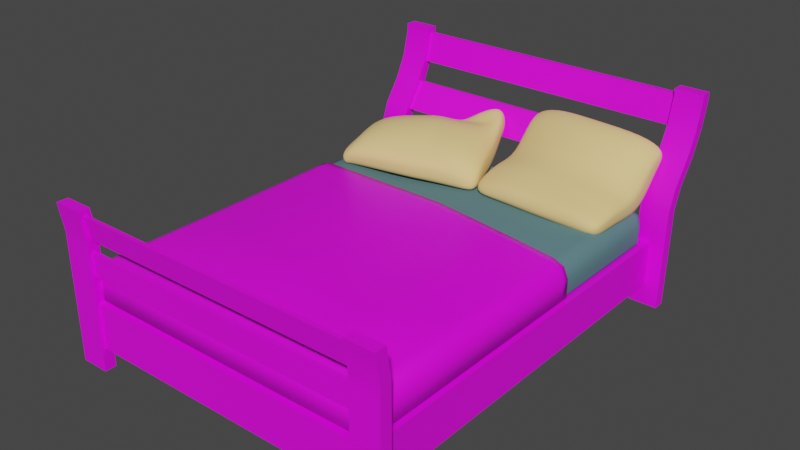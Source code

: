 # Source: 053_054_bed.blend  (saved by Blender 2.82.7; exported with 4.5.12 LTS)
import bpy
from mathutils import Matrix  # noqa: F401  (used for matrix-valued properties, if any)

bpy.ops.wm.read_factory_settings(use_empty=True)
scene = bpy.context.scene
scene.name = 'Scene'

# ---- collections
col_053_054_bed = bpy.data.collections.new('053_054_bed'); scene.collection.children.link(col_053_054_bed)

# ---- images (referenced by path relative to the original .blend; pixels are not part of the script)
import os
ASSET_DIR = os.environ.get("B2B_ASSET_DIR", "")  # directory of the original .blend (textures are referenced by path, not embedded)
HERE = os.path.dirname(os.path.abspath(__file__))  # packed textures are extracted next to this script under _unpacked/

def load_image(name, relpath, width, height, colorspace="sRGB"):
    """Load a texture the original file referenced (path relative to the .blend, or extracted next to this script)."""
    p = next((c for c in (os.path.join(HERE, relpath), os.path.join(ASSET_DIR, relpath)) if relpath and os.path.exists(c)), "")
    if p:
        img = bpy.data.images.load(p, check_existing=True)
        img.name = name
    else:  # same state as the original file: an image datablock whose file is absent (Cycles renders it pink)
        img = bpy.data.images.new(name, width, height)
        img.source = "FILE"
        img.filepath = "//" + (relpath or name)
    img.colorspace_settings.name = colorspace
    return img
img_ci_cabinet_brown_tga = load_image('CI_cabinet_brown.tga', 'Textures/CI_cabinet_brown.tga', 1024, 1024, 'sRGB')
img_ci_bedcover_png = load_image('CI_BedCover.png', 'Textures/CI_BedCover.png', 1024, 1024, 'sRGB')

# ---- materials (node trees are filled in below, after node groups)
mat_wood = bpy.data.materials.new('wood')
mat_wood.use_transparent_shadow = False
mat_woodtextured = bpy.data.materials.new('WoodTextured')
mat_woodtextured.use_transparent_shadow = False
mat_material = bpy.data.materials.new('Material')
mat_material.use_transparent_shadow = False
mat_pillow = bpy.data.materials.new('pillow')
mat_pillow.use_transparent_shadow = False
mat_covertexture = bpy.data.materials.new('CoverTexture')
mat_covertexture.use_transparent_shadow = False

# ---- node groups
ng_auto_smooth = bpy.data.node_groups.new('Auto Smooth', 'GeometryNodeTree')
_s = ng_auto_smooth.interface.new_socket(name='Geometry', in_out='OUTPUT', socket_type='NodeSocketGeometry')
_s = ng_auto_smooth.interface.new_socket(name='Geometry', in_out='INPUT', socket_type='NodeSocketGeometry')
_s = ng_auto_smooth.interface.new_socket(name='Angle', in_out='INPUT', socket_type='NodeSocketFloat')
_s.subtype = 'ANGLE'
_s.min_value = 0.0
_s.max_value = 3.142
ng_auto_smooth.is_modifier = True
_N = ng_auto_smooth.nodes; _L = ng_auto_smooth.links
n0 = _N.new('NodeGroupOutput'); n0.name = 'Group Output'; n0.location = (480, -100)
n1 = _N.new('NodeGroupInput'); n1.name = 'Group Input'; n1.location = (-420, -300)
n2 = _N.new('NodeGroupInput'); n2.name = 'Group Input.001'; n2.location = (-60, -100)
n3 = _N.new('GeometryNodeSetShadeSmooth'); n3.name = 'Set Shade Smooth'; n3.location = (120, -100)
n3.domain = 'EDGE'
n4 = _N.new('GeometryNodeSetShadeSmooth'); n4.name = 'Set Shade Smooth.001'; n4.location = (300, -100)
n5 = _N.new('GeometryNodeInputMeshEdgeAngle'); n5.name = 'Edge Angle'; n5.location = (-420, -220)
n6 = _N.new('GeometryNodeInputEdgeSmooth'); n6.name = 'Is Edge Smooth'; n6.location = (-60, -160)
n7 = _N.new('GeometryNodeInputShadeSmooth'); n7.name = 'Is Face Smooth'; n7.location = (-240, -340)
n8 = _N.new('FunctionNodeBooleanMath'); n8.name = 'Boolean Math'; n8.location = (-60, -220)
n9 = _N.new('FunctionNodeCompare'); n9.name = 'Compare'; n9.location = (-240, -180)
n9.operation = 'LESS_EQUAL'
_L.new(n5.outputs[0], n9.inputs[0])
_L.new(n4.outputs[0], n0.inputs[0])
_L.new(n1.outputs[1], n9.inputs[1])
_L.new(n9.outputs[0], n8.inputs[0])
_L.new(n7.outputs[0], n8.inputs[1])
_L.new(n2.outputs[0], n3.inputs[0])
_L.new(n6.outputs[0], n3.inputs[1])
_L.new(n3.outputs[0], n4.inputs[0])
_L.new(n8.outputs[0], n3.inputs[2])
n0.is_active_output = True

# ---- material node trees
mat_wood.use_nodes = True; mat_wood.node_tree.nodes.clear()
_N = mat_wood.node_tree.nodes; _L = mat_wood.node_tree.links
n0 = _N.new('ShaderNodeOutputMaterial'); n0.name = 'Material Output'; n0.location = (300, 300)
n1 = _N.new('ShaderNodeBsdfPrincipled'); n1.name = 'Principled BSDF'; n1.location = (10, 300)
n1.distribution = 'GGX'
n1.subsurface_method = 'BURLEY'
n1.inputs[0].default_value = (0.2232, 0.1022, 0.04817, 1.0)
n1.inputs[2].default_value = 0.8012
n1.inputs[3].default_value = 1.45
n1.inputs[9].default_value = (0.0, 0.0, 0.0)
n1.inputs[13].default_value = 0.1988
n1.inputs[24].default_value = 0.05783
n1.inputs[27].default_value = (0.0, 0.0, 0.0, 1.0)
n1.inputs[28].default_value = 1.0
_L.new(n1.outputs[0], n0.inputs[0])
n0.is_active_output = True
mat_woodtextured.use_nodes = True; mat_woodtextured.node_tree.nodes.clear()
_N = mat_woodtextured.node_tree.nodes; _L = mat_woodtextured.node_tree.links
n0 = _N.new('ShaderNodeOutputMaterial'); n0.name = 'Material Output'; n0.location = (300, 300)
n1 = _N.new('ShaderNodeBsdfPrincipled'); n1.name = 'Principled BSDF'; n1.location = (10, 300)
n1.distribution = 'GGX'
n1.subsurface_method = 'BURLEY'
n1.inputs[3].default_value = 1.45
n1.inputs[27].default_value = (0.0, 0.0, 0.0, 1.0)
n1.inputs[28].default_value = 1.0
n2 = _N.new('ShaderNodeTexImage'); n2.name = 'Image Texture'; n2.location = (-280, 275)
n2.image = img_ci_cabinet_brown_tga
_L.new(n1.outputs[0], n0.inputs[0])
_L.new(n2.outputs[0], n1.inputs[0])
n0.is_active_output = True
mat_material.use_nodes = True; mat_material.node_tree.nodes.clear()
_N = mat_material.node_tree.nodes; _L = mat_material.node_tree.links
n0 = _N.new('ShaderNodeOutputMaterial'); n0.name = 'Material Output'; n0.location = (300, 300)
n1 = _N.new('ShaderNodeBsdfPrincipled'); n1.name = 'Principled BSDF'; n1.location = (10, 300)
n1.distribution = 'GGX'
n1.subsurface_method = 'BURLEY'
n1.inputs[0].default_value = (0.1074, 0.2322, 0.2585, 1.0)
n1.inputs[2].default_value = 0.9096
n1.inputs[3].default_value = 1.45
n1.inputs[27].default_value = (0.0, 0.0, 0.0, 1.0)
n1.inputs[28].default_value = 1.0
_L.new(n1.outputs[0], n0.inputs[0])
n0.is_active_output = True
mat_pillow.use_nodes = True; mat_pillow.node_tree.nodes.clear()
_N = mat_pillow.node_tree.nodes; _L = mat_pillow.node_tree.links
n0 = _N.new('ShaderNodeOutputMaterial'); n0.name = 'Material Output'; n0.location = (300, 300)
n1 = _N.new('ShaderNodeBsdfPrincipled'); n1.name = 'Principled BSDF'; n1.location = (10, 300)
n1.distribution = 'GGX'
n1.subsurface_method = 'BURLEY'
n1.inputs[0].default_value = (0.9301, 0.6514, 0.2582, 1.0)
n1.inputs[2].default_value = 0.8133
n1.inputs[3].default_value = 1.45
n1.inputs[27].default_value = (0.0, 0.0, 0.0, 1.0)
n1.inputs[28].default_value = 1.0
_L.new(n1.outputs[0], n0.inputs[0])
n0.is_active_output = True
mat_covertexture.use_nodes = True; mat_covertexture.node_tree.nodes.clear()
_N = mat_covertexture.node_tree.nodes; _L = mat_covertexture.node_tree.links
n0 = _N.new('ShaderNodeOutputMaterial'); n0.name = 'Material Output'; n0.location = (300, 300)
n1 = _N.new('ShaderNodeBsdfPrincipled'); n1.name = 'Principled BSDF'; n1.location = (10, 300)
n1.distribution = 'GGX'
n1.subsurface_method = 'BURLEY'
n1.inputs[3].default_value = 1.45
n1.inputs[27].default_value = (0.0, 0.0, 0.0, 1.0)
n1.inputs[28].default_value = 1.0
n2 = _N.new('ShaderNodeTexImage'); n2.name = 'Image Texture'; n2.location = (-280, 275)
n2.image = img_ci_bedcover_png
_L.new(n1.outputs[0], n0.inputs[0])
_L.new(n2.outputs[0], n1.inputs[0])
n0.is_active_output = True

# ---- world
world_world = bpy.data.worlds.new('World'); scene.world = world_world
world_world.use_nodes = True; world_world.node_tree.nodes.clear()
_N = world_world.node_tree.nodes; _L = world_world.node_tree.links
n0 = _N.new('ShaderNodeOutputWorld'); n0.name = 'World Output'; n0.location = (300, 300)
n1 = _N.new('ShaderNodeBackground'); n1.name = 'Background'; n1.location = (10, 300)
n1.inputs[0].default_value = (0.05088, 0.05088, 0.05088, 1.0)
_L.new(n1.outputs[0], n0.inputs[0])
n0.is_active_output = True
world_world.color = (0.05088, 0.05088, 0.05088)
world_world.use_sun_shadow = False
world_world.sun_shadow_jitter_overblur = 0.0

# ---- meshes
me_plane_006 = bpy.data.meshes.new('Plane.006')
me_plane_006.from_pydata([(0.8373, -1.316, 0.0), (1.005, -1.316, 0.0), (0.8373, -1.249, 0.0), (1.005, -1.249, 0.0), (0.8373, -1.276, 0.9103), (0.8373, -1.342, 0.9103), (1.005, -1.342, 0.9103), (1.005, -1.276, 0.9103), (0.8373, 1.02, 0.0), (1.005, 1.02, 0.0), (0.8373, 1.087, 0.0), (1.005, 1.087, 0.0), (0.8373, 1.106, 0.5797), (0.8373, 1.04, 0.5797), (1.005, 1.04, 0.5797), (1.005, 1.106, 0.5797), (0.8373, 1.358, 1.175), (0.8373, 1.291, 1.175), (1.005, 1.291, 1.175), (1.005, 1.358, 1.175), (0.9211, 1.03, 0.3807), (0.9211, 1.025, 0.1243), (0.9211, -1.249, 0.389), (0.9211, -1.249, 0.1284), (0.8373, -1.296, 0.389), (0.8373, -1.296, 0.7473), (0.8373, -1.296, 0.1284), (0.8373, 1.339, 1.141), (0.8373, 1.076, 0.3807), (0.8373, 1.072, 0.1243), (0.0, -1.296, 0.389), (0.0, -1.296, 0.1284), (0.0, 1.076, 0.3807), (0.0, 1.072, 0.1243), (0.8373, -1.249, 0.1283), (0.0, 1.014, 0.1243), (0.8373, 1.025, 0.1243), (0.8373, -1.25, 0.3889), (0.0, 1.021, 0.3809), (0.8373, 1.03, 0.3809), (0.8373, -1.273, 0.7473), (0.8373, 1.316, 1.141), (0.8373, -1.317, 0.8769), (0.8373, -1.294, 0.8769), (0.0, -1.296, 0.7473), (0.0, -1.317, 0.8769), (0.0, -1.273, 0.7473), (0.0, -1.294, 0.8769), (0.8373, -1.296, 0.6756), (0.8373, -1.273, 0.6756), (0.8373, -1.296, 0.5412), (0.8373, -1.273, 0.5412), (0.0, -1.296, 0.6756), (0.0, -1.273, 0.6756), (0.0, -1.296, 0.5412), (0.0, -1.273, 0.5412), (0.8373, 1.295, 0.9705), (0.8373, 1.272, 0.9705), (0.0, 1.339, 1.141), (0.0, 1.316, 1.141), (0.0, 1.295, 0.9705), (0.0, 1.272, 0.9705), (0.8373, 1.238, 0.8503), (0.8373, 1.216, 0.8548), (0.8373, 1.13, 0.6959), (0.8373, 1.107, 0.7004), (0.0, 1.13, 0.6959), (0.0, 1.238, 0.8503), (0.0, 1.107, 0.7004), (0.0, 1.216, 0.8548), (0.8373, -1.271, 0.8804), (1.005, -1.337, 0.8804), (1.005, -1.271, 0.8804), (0.8373, -1.337, 0.8804), (0.8373, -1.249, 0.7433), (1.005, -1.316, 0.7433), (1.005, -1.249, 0.7433), (0.8373, -1.316, 0.7433), (1.005, -1.249, 0.6801), (0.8373, -1.316, 0.6801), (0.8373, -1.249, 0.6801), (1.005, -1.316, 0.6801), (1.005, -1.249, 0.5392), (0.8373, -1.249, 0.5392), (1.005, 1.357, 1.132), (0.8373, 1.29, 1.132), (1.005, 1.29, 1.132), (0.8373, 1.357, 1.132), (1.005, 1.251, 0.9796), (0.8373, 1.317, 0.9796), (1.005, 1.317, 0.9796), (0.8373, 1.251, 0.9796), (1.005, 1.252, 0.8381), (0.8373, 1.187, 0.8508), (1.005, 1.187, 0.8508), (0.8373, 1.252, 0.8381), (1.005, 1.089, 0.7116), (0.8373, 1.154, 0.6988), (1.005, 1.154, 0.6988), (0.8373, 1.089, 0.7116), (1.005, -1.316, 0.5398), (0.8373, -1.316, 0.541), (0.0, -1.243, 0.3889), (0.0, -1.25, 0.1283), (0.8373, 1.1, 0.3883)], [], [(26, 34, 2, 0, 101, 50, 24), (72, 7, 6, 71), (10, 104, 12), (15, 14, 9, 11), (8, 9, 21, 36), (50, 101, 79, 48), (11, 10, 12, 15), (92, 90, 88, 94), (39, 20, 14, 13), (18, 17, 85, 86), (81, 78, 76, 75), (1, 3, 82, 100), (1, 0, 2, 3), (79, 81, 75, 77), (81, 79, 101, 100), (25, 44, 46, 40), (77, 75, 71, 73), (76, 74, 70, 72), (27, 58, 59, 41), (56, 57, 61, 60), (11, 9, 8, 10), (18, 19, 16, 17), (64, 65, 68, 66), (40, 46, 47, 43), (25, 42, 45, 44), (71, 75, 76, 72), (48, 52, 54, 50), (49, 51, 55, 53), (28, 29, 33, 32), (24, 30, 31, 26), (71, 6, 5, 73), (72, 70, 4, 7), (78, 80, 74, 76), (82, 78, 81, 100), (25, 77, 73, 42), (24, 37, 102, 30), (83, 51, 49, 80), (74, 40, 43, 70), (80, 49, 40, 74), (100, 101, 0, 1), (37, 51, 83), (24, 50, 51, 37), (83, 82, 22, 37), (78, 82, 83, 80), (57, 41, 59, 61), (91, 93, 94, 88), (89, 90, 92, 95), (27, 56, 60, 58), (65, 63, 69, 68), (15, 12, 97, 98), (88, 86, 85, 91), (62, 64, 66, 67), (6, 7, 4, 5), (70, 43, 4), (42, 73, 5), (48, 79, 77, 25), (21, 20, 22, 23), (36, 34, 103, 35), (33, 29, 36, 35), (102, 37, 39, 38), (5, 4, 43, 42), (43, 47, 45, 42), (49, 48, 25, 40), (49, 53, 52, 48), (51, 50, 54, 55), (63, 62, 67, 69), (28, 39, 13), (97, 64, 62, 95), (89, 56, 27, 87), (10, 29, 28, 104), (104, 28, 12), (95, 62, 56, 89), (99, 96, 94, 93), (62, 63, 57, 56), (12, 64, 97), (12, 13, 65, 64), (13, 99, 65), (63, 93, 91, 57), (88, 90, 84, 86), (13, 14, 96, 99), (96, 98, 92, 94), (65, 99, 93, 63), (57, 91, 85, 41), (15, 98, 96, 14), (98, 97, 95, 92), (90, 89, 87, 84), (21, 9, 14, 20), (19, 18, 86, 84), (19, 84, 87, 16), (41, 85, 17), (87, 27, 16), (27, 41, 17, 16), (21, 23, 34, 36), (31, 103, 34, 26), (28, 13, 12), (32, 38, 39, 28), (20, 39, 37, 22), (29, 10, 8, 36), (3, 23, 22, 82), (23, 3, 2, 34)])
me_plane_006.polygons.foreach_set('use_smooth', [True] * 100)
me_plane_006.polygons.foreach_set('material_index', [1, 1, 1, 1, 1, 1, 1, 1, 1, 1, 1, 1, 1, 1, 1, 1, 1, 1, 1, 1, 1, 1, 1, 1, 1, 1, 1, 1, 1, 1, 1, 1, 1, 1, 1, 1, 1, 1, 1, 1, 1, 1, 1, 1, 1, 1, 1, 1, 1, 1, 1, 1, 1, 1, 1, 1, 1, 1, 1, 1, 1, 1, 1, 1, 1, 1, 1, 1, 1, 1, 1, 1, 1, 1, 1, 1, 1, 1, 1, 1, 1, 1, 1, 1, 1, 1, 1, 1, 1, 1, 1, 1, 1, 1, 1, 1, 1, 1, 1, 1])
_k = set([(0, 1), (0, 2), (0, 101), (1, 3), (1, 100), (2, 3), (2, 34), (3, 82), (4, 5), (4, 7), (4, 70), (5, 6), (5, 73), (6, 7), (6, 71), (7, 72), (8, 9), (8, 10), (8, 36), (9, 11), (9, 14), (10, 11), (10, 104), (11, 15), (12, 97), (12, 104), (13, 39), (13, 99), (14, 96), (15, 98), (16, 17), (16, 19), (16, 87), (17, 18), (17, 85), (18, 19), (18, 86), (19, 84), (20, 21), (20, 22), (20, 39), (21, 23), (21, 36), (22, 23), (22, 37), (23, 34), (24, 26), (24, 30), (24, 37), (25, 40), (25, 42), (25, 44), (26, 31), (26, 34), (27, 41), (27, 56), (27, 58), (28, 29), (28, 32), (28, 39), (29, 33), (29, 36), (37, 83), (40, 43), (40, 46), (41, 57), (41, 59), (42, 43), (42, 45), (43, 47), (48, 49), (48, 50), (48, 52), (49, 51), (49, 53), (50, 51), (50, 54), (51, 55), (56, 57), (56, 60), (57, 61), (62, 63), (62, 64), (62, 67), (63, 65), (63, 69), (64, 65), (64, 66), (65, 68), (70, 74), (71, 75), (72, 76), (73, 77), (74, 80), (75, 81), (76, 78), (77, 79), (78, 82), (79, 101), (80, 83), (81, 100), (84, 90), (85, 91), (86, 88), (87, 89), (88, 94), (89, 95), (90, 92), (91, 93), (92, 98), (93, 99), (94, 96), (95, 97)])
me_plane_006.attributes.new('sharp_edge', 'BOOLEAN', 'EDGE').data.foreach_set('value', [ (min(e.vertices), max(e.vertices)) in _k for e in me_plane_006.edges])
_uv = me_plane_006.uv_layers.new(name='UVMap')
_uv.uv.foreach_set('vector', [1.145, 0.6388, 1.125, 0.6382, 1.126, 0.5818, 1.155, 0.5826, 1.148, 0.8203, 1.14, 0.8201, 1.142, 0.7533, 1.136, 0.164, 1.138, 0.1508, 1.166, 0.15, 1.165, 0.1632, 0.9055, 0.8059, 0.9054, 0.6352, 0.9055, 0.551, 0.753, 0.6082, 0.7251, 0.6015, 0.775, 0.3516, 0.8028, 0.3584, 0.9138, 0.183, 0.9864, 0.1831, 0.9501, 0.2377, 0.9138, 0.2377, 1.14, 0.8201, 1.148, 0.8203, 1.146, 0.8814, 1.138, 0.8792, 0.8754, 1.073, 0.8028, 1.073, 0.8028, 0.8183, 0.8754, 0.8183, 0.7883, 0.7335, 0.8017, 0.8007, 0.7739, 0.7939, 0.7597, 0.7323, 0.9138, 0.3504, 0.9501, 0.3503, 0.9863, 0.4379, 0.9138, 0.4379, 0.9864, 0.7056, 0.9138, 0.7056, 0.9138, 0.687, 0.9864, 0.687, 1.158, 0.2514, 1.129, 0.2523, 1.128, 0.2245, 1.157, 0.2237, 1.166, 0.5502, 1.138, 0.551, 1.131, 0.3142, 1.16, 0.3131, 0.271, 0.8553, 0.271, 0.929, 0.2423, 0.929, 0.2423, 0.8553, 1.059, 0.6821, 0.9864, 0.6821, 0.9864, 0.6543, 1.059, 0.6543, 0.9864, 0.6821, 1.059, 0.6821, 1.059, 0.7431, 0.9864, 0.7436, 0.5872, 0.6094, 1.047, 0.6094, 1.047, 0.6219, 0.5872, 0.6219, 1.059, 0.6543, 0.9864, 0.6543, 0.9864, 0.5948, 1.059, 0.5948, 1.059, 0.2556, 0.9864, 0.2556, 0.9864, 0.196, 1.059, 0.196, 0.6257, 0.2601, 1.085, 0.2601, 1.085, 0.2726, 0.6257, 0.2726, 1.047, 0.6219, 1.047, 0.6345, 0.5872, 0.6345, 0.5872, 0.6219, 0.2137, 0.8553, 0.2423, 0.8553, 0.2423, 0.929, 0.2137, 0.929, 0.271, 0.8553, 0.2996, 0.8553, 0.2996, 0.929, 0.271, 0.929, 0.6257, 0.2601, 0.6257, 0.2478, 1.085, 0.2478, 1.085, 0.2601, 0.9194, 0.8937, 1.379, 0.8937, 1.379, 0.9631, 0.9194, 0.9631, 1.379, 0.8245, 1.379, 0.8937, 0.9194, 0.8937, 0.9195, 0.8245, 1.165, 0.1632, 1.157, 0.2237, 1.128, 0.2245, 1.136, 0.164, 0.1275, 0.4046, -0.3322, 0.4046, -0.3322, 0.332, 0.1275, 0.332, 0.6257, 0.4051, 0.6257, 0.3325, 1.085, 0.3325, 1.085, 0.4051, 1.033, 0.2819, 1.033, 0.4311, 0.5386, 0.4311, 0.5386, 0.2819, 0.5386, 0.4311, 0.04377, 0.4311, 0.04378, 0.2797, 0.5386, 0.2797, 0.9864, 0.5948, 0.9864, 0.5818, 1.059, 0.5818, 1.059, 0.5948, 1.059, 0.196, 0.9864, 0.196, 0.9864, 0.183, 1.059, 0.183, 1.059, 0.2834, 0.9864, 0.2834, 0.9864, 0.2556, 1.059, 0.2556, 1.131, 0.3142, 1.129, 0.2523, 1.158, 0.2514, 1.16, 0.3131, 1.137, 0.9107, 1.146, 0.9092, 1.153, 0.9697, 1.144, 0.9679, -0.1486, 0.8575, -0.1486, 0.8372, 0.2137, 0.8343, 0.2137, 0.8575, 1.12, 0.8187, 1.13, 0.8198, 1.128, 0.8789, 1.118, 0.8806, 1.117, 0.9083, 1.127, 0.9104, 1.134, 0.9676, 1.125, 0.9688, 1.118, 0.8806, 1.128, 0.8789, 1.127, 0.9104, 1.117, 0.9083, 0.9864, 0.7436, 1.059, 0.7431, 1.059, 0.9804, 0.9864, 0.9804, 1.122, 0.7526, 1.13, 0.8198, 1.12, 0.8187, 1.142, 0.7533, 1.14, 0.8201, 1.13, 0.8198, 1.122, 0.7526, 0.9864, 0.3452, 1.059, 0.3452, 1.023, 0.4111, 0.9864, 0.4112, 1.059, 0.2834, 1.059, 0.3452, 0.9864, 0.3452, 0.9864, 0.2834, 1.24, 0.4958, 1.24, 0.589, 0.7803, 0.589, 0.7803, 0.4958, 0.9138, 0.6189, 0.9138, 0.5607, 0.9864, 0.5607, 0.9864, 0.6189, 0.8028, 0.6376, 0.8754, 0.6376, 0.8754, 0.7013, 0.8028, 0.7013, -0.3322, 0.5844, -0.3322, 0.4913, 0.1275, 0.4913, 0.1275, 0.5844, 0.5872, 0.3183, 0.5872, 0.4052, 0.1276, 0.4052, 0.1275, 0.3183, 0.8754, 0.8183, 0.8028, 0.8183, 0.8028, 0.7649, 0.8754, 0.7649, 0.9864, 0.6189, 0.9864, 0.687, 0.9138, 0.687, 0.9138, 0.6189, -0.3322, 0.4913, -0.3322, 0.4046, 0.1275, 0.4046, 0.1275, 0.4913, 0.2996, 0.8553, 0.3282, 0.8553, 0.3282, 0.929, 0.2996, 0.929, 1.125, 0.9688, 1.134, 0.9676, 1.126, 0.982, 1.144, 0.9679, 1.153, 0.9697, 1.155, 0.9829, 1.138, 0.8792, 1.146, 0.8814, 1.146, 0.9092, 1.137, 0.9107, 0.04612, 0.6848, 0.04377, 0.5355, 1.391, 0.5355, 1.39, 0.6872, 0.25, 0.835, 0.25, -0.1646, 0.6123, -0.165, 0.6123, 0.8301, 0.6123, 0.8553, 0.25, 0.8553, 0.25, 0.835, 0.6123, 0.8301, 0.2137, 0.8343, -0.1486, 0.8372, -0.1486, -0.1645, 0.2137, -0.1605, 1.155, 0.9829, 1.126, 0.982, 1.134, 0.9676, 1.144, 0.9679, 0.6257, 0.2726, 1.085, 0.2726, 1.085, 0.2851, 0.6257, 0.2851, 1.128, 0.8789, 1.138, 0.8792, 1.137, 0.9107, 1.127, 0.9104, -0.3322, 0.3195, 0.1275, 0.3195, 0.1275, 0.332, -0.3322, 0.332, 0.5872, 0.6094, 0.5872, 0.5969, 1.047, 0.5969, 1.047, 0.6094, 0.5459, 0.2585, 0.5459, 0.2708, 0.08621, 0.2708, 0.08621, 0.2585, 0.7604, 0.1832, 0.7409, 0.1878, 0.7251, 0.1018, 0.7611, 0.0393, 0.7512, 0.04301, 0.7814, -0.03408, 0.7883, -0.03022, 0.8017, -0.09741, 0.7933, -0.09125, 0.7945, -0.1684, 0.8028, -0.1667, 0.8028, 0.3449, 0.7841, 0.2933, 0.7604, 0.1832, 0.7696, 0.1775, 0.7696, 0.1775, 0.7604, 0.1832, 0.753, 0.09506, 0.7883, -0.03022, 0.7814, -0.03408, 0.7933, -0.09125, 0.8017, -0.09741, 0.9138, 0.497, 0.9863, 0.497, 0.9864, 0.5607, 0.9138, 0.5607, 0.7814, -0.03408, 0.7714, -0.03367, 0.7836, -0.08889, 0.7933, -0.09125, 0.753, 0.09506, 0.7512, 0.04301, 0.7611, 0.0393, 0.753, 0.09506, 0.7251, 0.1018, 0.7411, 0.04341, 0.7512, 0.04301, 0.7251, 0.1018, 0.7324, 0.04046, 0.7411, 0.04341, 0.7714, -0.03367, 0.7597, -0.02906, 0.7739, -0.09066, 0.7836, -0.08889, 0.7739, 0.7939, 0.8017, 0.8007, 0.8028, 0.87, 0.775, 0.8633, 0.9138, 0.4379, 0.9863, 0.4379, 0.9863, 0.497, 0.9138, 0.497, 0.7324, 0.6628, 0.7611, 0.664, 0.7883, 0.7335, 0.7597, 0.7323, 0.7411, 0.04341, 0.7324, 0.04046, 0.7597, -0.02906, 0.7714, -0.03367, 0.7836, -0.08889, 0.7739, -0.09066, 0.775, -0.16, 0.7848, -0.1661, 0.753, 0.6082, 0.7611, 0.664, 0.7324, 0.6628, 0.7251, 0.6015, 0.8754, 0.7649, 0.8028, 0.7649, 0.8028, 0.7013, 0.8754, 0.7013, 0.8754, 0.6376, 0.8028, 0.6376, 0.8028, 0.5696, 0.8754, 0.5696, 0.9501, 0.2377, 0.9864, 0.1831, 0.9863, 0.4379, 0.9501, 0.3503, 0.799, 0.8882, 0.7712, 0.8815, 0.775, 0.8633, 0.8028, 0.87, 0.8754, 0.551, 0.8754, 0.5696, 0.8028, 0.5696, 0.8028, 0.551, 0.7848, -0.1661, 0.775, -0.16, 0.7712, -0.1782, 0.8028, -0.1667, 0.7945, -0.1684, 0.799, -0.1849, 0.7945, -0.1684, 0.7848, -0.1661, 0.7712, -0.1782, 0.799, -0.1849, 0.2137, 0.835, 0.2137, -0.1646, 0.25, -0.1646, 0.25, 0.835, 0.6123, -0.1849, 0.6123, -0.165, 0.25, -0.1646, 0.25, -0.1849, 0.7604, 0.1832, 0.7251, 0.1018, 0.753, 0.09506, 0.2137, -0.1849, 0.2137, -0.1605, -0.1486, -0.1645, -0.1486, -0.1849, -0.1849, -0.1646, -0.1486, -0.1645, -0.1486, 0.8372, -0.1849, 0.8371, 0.7841, 0.2933, 0.8028, 0.3449, 0.775, 0.3516, 0.7646, 0.298, 1.059, 0.5818, 1.023, 0.5255, 1.023, 0.4111, 1.059, 0.3452, 1.023, 0.5255, 1.059, 0.5818, 0.9864, 0.5818, 0.9864, 0.5255])
me_plane_006.materials.append(mat_wood)
me_plane_006.materials.append(mat_woodtextured)
me_plane_006.use_remesh_preserve_volume = False
me_plane_006.use_remesh_preserve_attributes = False
me_plane_006.use_mirror_vertex_groups = False
me_plane_006.update()
me_plane_007 = bpy.data.meshes.new('Plane.007')
me_plane_007.from_pydata([(0.839, 0.9759, 0.3717), (0.0, -1.25, 0.4972), (0.0, -1.16, 0.5869), (0.0, -1.224, 0.5608), (0.8891, -1.159, 0.4968), (0.799, -1.159, 0.5869), (0.799, -1.249, 0.4972), (0.8627, -1.159, 0.5605), (0.851, -1.211, 0.549), (0.799, -1.223, 0.5608), (0.8627, -1.223, 0.4971), (0.0, 0.9314, 0.5795), (5.925e-10, 1.021, 0.4891), (1.746e-10, 0.995, 0.5529), (0.799, 1.03, 0.4891), (0.799, 0.9398, 0.5795), (0.8891, 0.9404, 0.4894), (0.799, 1.003, 0.5529), (0.851, 0.9922, 0.5413), (0.8627, 0.9404, 0.5531), (0.8627, 1.004, 0.4892), (0.0, -1.22, 0.3796), (2.842e-11, -1.251, 0.4105), (8.185e-12, -1.242, 0.3887), (1.557e-10, 1.021, 0.4025), (2.91e-11, 0.9899, 0.3717), (5.093e-11, 1.012, 0.3807), (0.8891, -1.159, 0.4102), (0.8814, -1.178, 0.3884), (0.799, -1.25, 0.4105), (0.839, -1.19, 0.3796), (0.8177, -1.242, 0.3887), (0.799, 1.029, 0.4025), (0.8177, 1.022, 0.3807), (0.8891, 0.9402, 0.4028), (0.8814, 0.9587, 0.3809), (0.8627, -1.223, 0.4153), (0.8627, 1.004, 0.4074), (0.799, -0.1096, 0.5832), (0.8627, -0.1093, 0.5568), (0.8891, -0.1093, 0.4931), (0.839, -0.1068, 0.3756), (0.0, -0.1143, 0.542), (0.8814, -0.1097, 0.3847), (0.8891, -0.1096, 0.4065), (0.0, -0.115, 0.3756), (0.8592, 0.9997, 0.3847), (0.8573, -1.216, 0.3938)], [], [(42, 38, 15, 11), (32, 24, 12, 14), (47, 30, 28), (22, 29, 6, 1), (4, 7, 8, 10), (5, 9, 8, 7), (6, 10, 8, 9), (14, 17, 18, 20), (15, 19, 18, 17), (16, 20, 18, 19), (11, 15, 17, 13), (13, 17, 14, 12), (38, 5, 7, 39), (39, 7, 4, 40), (37, 20, 16, 34), (45, 25, 0, 41), (1, 6, 9, 3), (3, 9, 5, 2), (37, 32, 14, 20), (44, 34, 16, 40), (31, 30, 47), (41, 0, 35, 43), (43, 35, 34, 44), (29, 22, 23, 31), (31, 23, 21, 30), (24, 32, 33, 26), (26, 33, 0, 25), (6, 29, 36, 10), (10, 36, 27, 4), (37, 34, 35), (33, 32, 37), (33, 37, 46), (46, 37, 35), (27, 36, 28), (29, 31, 36), (28, 43, 44, 27), (30, 41, 43, 28), (27, 44, 40, 4), (21, 45, 41, 30), (19, 39, 40, 16), (15, 38, 39, 19), (2, 5, 38, 42), (0, 46, 35), (0, 33, 46), (36, 31, 47), (36, 47, 28)])
me_plane_007.polygons.foreach_set('use_smooth', [True] * 46)
_uv = me_plane_007.uv_layers.new(name='UVMap')
_uv.uv.foreach_set('vector', [0.0, 0.5, 0.0, 0.5, 0.0, 0.5, 0.0, 0.5, 0.0, 0.5, 0.0, 0.5, 0.0, 0.5, 0.0, 0.5, 0.0, 0.5, 0.0, 0.5, 0.0, 0.5, 0.0, 0.5, 0.0, 0.5, 0.0, 0.5, 0.0, 0.5, 0.0, 0.5, 0.0, 0.5, 0.0, 0.5, 0.0, 0.5, 0.0, 0.5, 0.0, 0.5, 0.0, 0.5, 0.0, 0.5, 0.0, 0.5, 0.0, 0.5, 0.0, 0.5, 0.0, 0.5, 0.0, 0.5, 0.0, 0.5, 0.0, 0.5, 0.0, 0.5, 0.0, 0.5, 0.0, 0.5, 0.0, 0.5, 0.0, 0.5, 0.0, 0.5, 0.0, 0.5, 0.0, 0.5, 0.0, 0.5, 0.0, 0.5, 0.0, 0.5, 0.0, 0.5, 0.0, 0.5, 0.0, 0.5, 0.0, 0.5, 0.0, 0.5, 0.0, 0.5, 0.0, 0.5, 0.0, 0.5, 0.0, 0.5, 0.0, 0.5, 0.0, 0.5, 0.0, 0.5, 0.0, 0.5, 0.0, 0.5, 0.0, 0.5, 0.0, 0.5, 0.0, 0.5, 0.0, 0.5, 0.0, 0.5, 0.0, 0.5, 0.0, 0.5, 0.0, 0.5, 0.0, 0.5, 0.0, 0.5, 0.0, 0.5, 0.0, 0.5, 0.0, 0.5, 0.0, 0.5, 0.0, 0.5, 0.0, 0.5, 0.0, 0.5, 0.0, 0.5, 0.0, 0.5, 0.0, 0.5, 0.0, 0.5, 0.0, 0.5, 0.0, 0.5, 0.0, 0.5, 0.0, 0.5, 0.0, 0.5, 0.0, 0.5, 0.0, 0.5, 0.0, 0.5, 0.0, 0.5, 0.0, 0.5, 0.0, 0.5, 0.0, 0.5, 0.0, 0.5, 0.0, 0.5, 0.0, 0.5, 0.0, 0.5, 0.0, 0.5, 0.0, 0.5, 0.0, 0.5, 0.0, 0.5, 0.0, 0.5, 0.0, 0.5, 0.0, 0.5, 0.0, 0.5, 0.0, 0.5, 0.0, 0.5, 0.0, 0.5, 0.0, 0.5, 0.0, 0.5, 0.0, 0.5, 0.0, 0.5, 0.0, 0.5, 0.0, 0.5, 0.0, 0.5, 0.0, 0.5, 0.0, 0.5, 0.0, 0.5, 0.0, 0.5, 0.0, 0.5, 0.0, 0.5, 0.0, 0.5, 0.0, 0.5, 0.0, 0.5, 0.0, 0.5, 0.0, 0.5, 0.0, 0.5, 0.0, 0.5, 0.0, 0.5, 0.0, 0.5, 0.0, 0.5, 0.0, 0.5, 0.0, 0.5, 0.0, 0.5, 0.0, 0.5, 0.0, 0.5, 0.0, 0.5, 0.0, 0.5, 0.0, 0.5, 0.0, 0.5, 0.0, 0.5, 0.0, 0.5, 0.0, 0.5, 0.0, 0.5, 0.0, 0.5, 0.0, 0.5, 0.0, 0.5, 0.0, 0.5, 0.0, 0.5, 0.0, 0.5, 0.0, 0.5, 0.0, 0.5, 0.0, 0.5, 0.0, 0.5, 0.0, 0.5, 0.0, 0.5, 0.0, 0.5, 0.0, 0.5, 0.0, 0.5, 0.0, 0.5, 0.0, 0.5, 0.0, 0.5, 0.0, 0.5, 0.0, 0.5, 0.0, 0.5, 0.0, 0.5, 0.0, 0.5, 0.0, 0.5, 0.0, 0.5, 0.0, 0.5, 0.0, 0.5, 0.0, 0.5, 0.0, 0.5, 0.0, 0.5, 0.0, 0.5, 0.0, 0.5, 0.0, 0.5])
me_plane_007.materials.append(mat_material)
me_plane_007.use_remesh_preserve_volume = False
me_plane_007.use_remesh_preserve_attributes = False
me_plane_007.use_mirror_vertex_groups = False
me_plane_007.update()
me_cube = bpy.data.meshes.new('Cube')
me_cube.from_pydata([(0.05477, 0.5925, 0.5664), (0.04006, 0.5926, 0.6275), (-0.1904, 1.213, 0.8238), (-0.1754, 1.151, 0.869), (-0.7579, 0.4159, 0.5782), (-0.7858, 0.4321, 0.6426), (-0.8641, 0.9913, 0.5693), (-0.9112, 0.9825, 0.6177), (-0.02567, 0.8845, 0.5706), (0.05249, 0.5915, 0.5946), (-0.04815, 0.8894, 0.7347), (-0.1869, 1.205, 0.8428), (-0.5289, 1.003, 0.5469), (-0.5095, 1.045, 0.6646), (-0.8916, 0.9946, 0.5816), (-0.8394, 0.6812, 0.5814), (-0.8381, 0.6775, 0.6784), (-0.791, 0.4132, 0.6047), (-0.3121, 0.486, 0.5775), (-0.3235, 0.4822, 0.6868), (-0.4212, 0.7946, 0.8488), (-0.3958, 0.7772, 0.577), (-0.3201, 0.4834, 0.648), (-0.8463, 0.6777, 0.6284), (-0.5205, 1.023, 0.6053), (-0.04255, 0.8885, 0.6936), (-0.7907, 0.9904, 0.6777), (-0.7139, 0.4225, 0.5786), (-0.8118, 1.006, 0.5789), (-0.6914, 0.4127, 0.6801), (-0.7514, 0.688, 0.8024), (-0.7301, 0.7011, 0.5664), (-0.7021, 0.4164, 0.6443), (-0.7964, 0.9935, 0.6413), (-0.3062, 1.112, 0.7018), (-0.08009, 0.5552, 0.7014), (-0.2822, 1.085, 0.8486), (-0.07354, 0.5472, 0.5744), (-0.1741, 0.9104, 0.839), (-0.1521, 0.8478, 0.5691), (-0.0792, 0.5491, 0.6579), (-0.2796, 1.124, 0.8078), (0.03184, 0.6854, 0.5583), (-0.7903, 0.4842, 0.6757), (0.02075, 0.6822, 0.7226), (-0.822, 0.4909, 0.5709), (-0.3592, 0.5966, 0.7993), (-0.3382, 0.5779, 0.577), (-0.8102, 0.4847, 0.6366), (0.02397, 0.6828, 0.68), (-0.6976, 0.4995, 0.7609), (-0.7206, 0.5108, 0.5741), (-0.09596, 0.6458, 0.5619), (-0.1023, 0.6317, 0.7863), (-0.1174, 1.064, 0.8335), (-0.8735, 0.876, 0.5672), (-0.125, 1.161, 0.7318), (-0.8883, 0.8727, 0.6714), (-0.4723, 0.9646, 0.799), (-0.4526, 0.9491, 0.5661), (-0.8819, 0.8714, 0.6143), (-0.1159, 1.1, 0.7928), (-0.8062, 0.9073, 0.6007), (-0.7895, 0.8891, 0.7349), (-0.2399, 1.076, 0.6605), (-0.2237, 1.027, 0.7823), (-0.1009, 1.077, 0.7052), (-0.8752, 0.8279, 0.6772), (-0.4604, 0.92, 0.8102), (-0.4645, 0.9076, 0.5871), (-0.8759, 0.8262, 0.6355), (-0.7878, 0.8591, 0.5901), (-0.7782, 0.8444, 0.7483), (-0.2096, 1.037, 0.65), (-0.2123, 0.9942, 0.7879), (-0.1015, 1.024, 0.8109), (-0.8525, 0.8269, 0.5775), (-0.09909, 1.051, 0.7701), (-0.4568, 1.068, 0.6939), (-0.2608, 0.5008, 0.5823), (-0.3699, 0.8178, 0.8381), (-0.4644, 1.059, 0.6333), (-0.4751, 1.038, 0.563), (-0.2724, 0.4969, 0.6907), (-0.3446, 0.792, 0.5697), (-0.2689, 0.4982, 0.6528), (-0.3076, 0.6109, 0.791), (-0.287, 0.5928, 0.5697), (-0.4201, 0.9777, 0.7817), (-0.404, 0.982, 0.5617), (-0.4083, 0.9355, 0.7916), (-0.3858, 0.9482, 0.5745), (-0.8901, 0.9889, 0.6363), (-0.7373, 0.4217, 0.5696), (-0.8157, 0.6813, 0.7007), (-0.8732, 1.004, 0.6163), (-0.8657, 0.9998, 0.5965), (-0.7545, 0.4271, 0.6642), (-0.8143, 0.6858, 0.5692), (-0.757, 0.4121, 0.6201), (-0.7642, 0.4828, 0.6861), (-0.7642, 0.5118, 0.5849), (-0.8681, 0.8766, 0.6858), (-0.8617, 0.8841, 0.5795), (-0.8561, 0.8319, 0.6932), (-0.8329, 0.834, 0.5716)], [], [(61, 11, 3, 54), (95, 14, 7, 92), (48, 17, 5, 43), (40, 9, 1, 35), (101, 93, 4, 45), (53, 35, 1, 44), (50, 29, 19, 46), (72, 30, 20, 68), (74, 38, 10, 75), (87, 79, 18, 47), (91, 84, 21, 69), (105, 98, 15, 76), (37, 0, 9, 40), (27, 18, 22, 32), (32, 22, 19, 29), (45, 4, 17, 48), (76, 15, 23, 70), (70, 23, 16, 67), (96, 6, 14, 95), (82, 12, 24, 81), (81, 24, 13, 78), (56, 2, 11, 61), (42, 8, 25, 49), (49, 25, 10, 44), (12, 28, 33, 24), (99, 32, 29, 97), (93, 27, 32, 99), (69, 21, 31, 71), (104, 94, 30, 72), (100, 97, 29, 50), (47, 18, 27, 51), (24, 33, 26, 13), (11, 41, 36, 3), (2, 34, 41, 11), (79, 37, 40, 85), (66, 8, 39, 73), (42, 0, 37, 52), (90, 80, 38, 74), (86, 83, 35, 53), (85, 40, 35, 83), (80, 86, 53, 38), (8, 42, 52, 39), (21, 47, 51, 31), (94, 100, 50, 30), (9, 49, 44, 1), (0, 42, 49, 9), (15, 45, 48, 23), (84, 87, 47, 21), (30, 50, 46, 20), (38, 53, 44, 10), (98, 101, 45, 15), (23, 48, 43, 16), (78, 88, 65, 36), (2, 56, 64, 34), (92, 102, 63, 26), (12, 59, 62, 28), (66, 56, 61, 77), (14, 60, 57, 7), (6, 55, 60, 14), (96, 103, 55, 6), (82, 89, 59, 12), (36, 65, 54, 3), (26, 63, 58, 13), (77, 61, 54, 75), (25, 77, 75, 10), (8, 66, 77, 25), (88, 90, 74, 65), (56, 66, 73, 64), (102, 104, 72, 63), (59, 69, 71, 62), (60, 70, 67, 57), (55, 76, 70, 60), (103, 105, 76, 55), (89, 91, 69, 59), (65, 74, 75, 54), (63, 72, 68, 58), (64, 73, 91, 89), (58, 68, 90, 88), (34, 64, 89, 82), (13, 58, 88, 78), (39, 52, 87, 84), (20, 46, 86, 80), (22, 85, 83, 19), (46, 19, 83, 86), (68, 20, 80, 90), (18, 79, 85, 22), (41, 81, 78, 36), (34, 82, 81, 41), (73, 39, 84, 91), (52, 37, 79, 87), (62, 71, 105, 103), (57, 67, 104, 102), (28, 62, 103, 96), (7, 57, 102, 92), (31, 51, 101, 98), (16, 43, 100, 94), (43, 5, 97, 100), (67, 16, 94, 104), (4, 93, 99, 17), (17, 99, 97, 5), (28, 96, 95, 33), (71, 31, 98, 105), (51, 27, 93, 101), (33, 95, 92, 26)])
me_cube.polygons.foreach_set('use_smooth', [True] * 104)
_uv = me_cube.uv_layers.new(name='UVMap')
_uv.uv.foreach_set('vector', [0.5, 0.208, 0.4021, 0.25, 0.5523, 0.25, 0.5523, 0.208, 0.5, 0.4937, 0.5, 0.5, 0.5523, 0.5, 0.5523, 0.4937, 0.5, 0.7105, 0.5, 0.75, 0.5523, 0.75, 0.5523, 0.7105, 0.5, 0.9572, 0.5, 1.0, 0.5523, 1.0, 0.5523, 0.9572, 0.3687, 0.7105, 0.3687, 0.75, 0.375, 0.75, 0.375, 0.7105, 0.8322, 0.7105, 0.8328, 0.7514, 0.875, 0.75, 0.8763, 0.7112, 0.6525, 0.7105, 0.6519, 0.7514, 0.7501, 0.7527, 0.75, 0.7105, 0.6525, 0.561, 0.6525, 0.625, 0.75, 0.625, 0.75, 0.561, 0.8322, 0.561, 0.8322, 0.625, 0.8775, 0.625, 0.8765, 0.5605, 0.2328, 0.7105, 0.2328, 0.75, 0.25, 0.75, 0.25, 0.7105, 0.2328, 0.561, 0.2328, 0.625, 0.25, 0.625, 0.25, 0.561, 0.3687, 0.561, 0.3687, 0.625, 0.375, 0.625, 0.375, 0.561, 0.375, 0.9572, 0.375, 1.0, 0.5, 1.0, 0.5, 0.9572, 0.375, 0.7775, 0.375, 0.875, 0.5, 0.875, 0.5, 0.7775, 0.5, 0.7775, 0.5, 0.875, 0.5523, 0.875, 0.5523, 0.7775, 0.375, 0.7105, 0.375, 0.75, 0.5, 0.75, 0.5, 0.7105, 0.375, 0.561, 0.375, 0.625, 0.5, 0.625, 0.5, 0.561, 0.5, 0.561, 0.5, 0.625, 0.5523, 0.625, 0.5523, 0.561, 0.375, 0.4937, 0.375, 0.5, 0.5, 0.5, 0.5, 0.4937, 0.375, 0.3578, 0.375, 0.375, 0.5, 0.375, 0.5, 0.3578, 0.5, 0.3578, 0.5, 0.375, 0.5523, 0.375, 0.5523, 0.3578, 0.375, 0.208, 0.375, 0.25, 0.4021, 0.25, 0.5, 0.208, 0.375, 0.03948, 0.375, 0.125, 0.5, 0.125, 0.5, 0.03948, 0.5, 0.03948, 0.5, 0.125, 0.5523, 0.125, 0.5523, 0.03948, 0.375, 0.375, 0.375, 0.4725, 0.5, 0.4725, 0.5, 0.375, 0.5, 0.7563, 0.5, 0.7775, 0.5523, 0.7775, 0.5523, 0.7563, 0.375, 0.7563, 0.375, 0.7775, 0.5, 0.7775, 0.5, 0.7563, 0.25, 0.561, 0.25, 0.625, 0.3475, 0.625, 0.3475, 0.561, 0.5753, 0.561, 0.5753, 0.625, 0.6525, 0.625, 0.6525, 0.561, 0.5753, 0.7105, 0.5752, 0.7503, 0.6519, 0.7514, 0.6525, 0.7105, 0.25, 0.7105, 0.25, 0.75, 0.3475, 0.75, 0.3475, 0.7105, 0.5, 0.375, 0.5, 0.4725, 0.5523, 0.4725, 0.5523, 0.375, 0.4021, 0.25, 0.5, 0.2928, 0.5523, 0.2928, 0.5523, 0.25, 0.375, 0.25, 0.375, 0.2928, 0.5, 0.2928, 0.4021, 0.25, 0.375, 0.8922, 0.375, 0.9572, 0.5, 0.9572, 0.5, 0.8922, 0.125, 0.561, 0.125, 0.625, 0.1678, 0.625, 0.1678, 0.561, 0.125, 0.7105, 0.125, 0.75, 0.1678, 0.75, 0.1678, 0.7105, 0.7672, 0.561, 0.7672, 0.625, 0.8322, 0.625, 0.8322, 0.561, 0.7672, 0.7105, 0.7675, 0.7524, 0.8328, 0.7514, 0.8322, 0.7105, 0.5, 0.8922, 0.5, 0.9572, 0.5523, 0.9572, 0.5523, 0.8922, 0.7672, 0.625, 0.7672, 0.7105, 0.8322, 0.7105, 0.8322, 0.625, 0.125, 0.625, 0.125, 0.7105, 0.1678, 0.7105, 0.1678, 0.625, 0.25, 0.625, 0.25, 0.7105, 0.3475, 0.7105, 0.3475, 0.625, 0.5753, 0.625, 0.5753, 0.7105, 0.6525, 0.7105, 0.6525, 0.625, 0.5, 0.0, 0.5, 0.03948, 0.5523, 0.03948, 0.5523, 0.0, 0.375, 0.0, 0.375, 0.03948, 0.5, 0.03948, 0.5, 0.0, 0.375, 0.625, 0.375, 0.7105, 0.5, 0.7105, 0.5, 0.625, 0.2328, 0.625, 0.2328, 0.7105, 0.25, 0.7105, 0.25, 0.625, 0.6525, 0.625, 0.6525, 0.7105, 0.75, 0.7105, 0.75, 0.625, 0.8322, 0.625, 0.8322, 0.7105, 0.8763, 0.7112, 0.8775, 0.625, 0.3687, 0.625, 0.3687, 0.7105, 0.375, 0.7105, 0.375, 0.625, 0.5, 0.625, 0.5, 0.7105, 0.5523, 0.7105, 0.5523, 0.625, 0.7675, 0.4977, 0.7672, 0.542, 0.8322, 0.542, 0.8328, 0.4987, 0.125, 0.5, 0.125, 0.542, 0.1678, 0.542, 0.1678, 0.5, 0.5752, 0.4997, 0.5753, 0.542, 0.6525, 0.542, 0.6519, 0.4987, 0.25, 0.5, 0.25, 0.542, 0.3475, 0.542, 0.3475, 0.5, 0.375, 0.189, 0.375, 0.208, 0.5, 0.208, 0.5, 0.189, 0.5, 0.5, 0.5, 0.542, 0.5523, 0.542, 0.5523, 0.5, 0.375, 0.5, 0.375, 0.542, 0.5, 0.542, 0.5, 0.5, 0.3687, 0.5, 0.3687, 0.542, 0.375, 0.542, 0.375, 0.5, 0.2328, 0.5, 0.2328, 0.542, 0.25, 0.542, 0.25, 0.5, 0.8328, 0.4987, 0.8322, 0.542, 0.8763, 0.5413, 0.875, 0.5, 0.6519, 0.4987, 0.6525, 0.542, 0.75, 0.542, 0.7501, 0.4974, 0.5, 0.189, 0.5, 0.208, 0.5523, 0.208, 0.5523, 0.189, 0.5, 0.125, 0.5, 0.189, 0.5523, 0.189, 0.5523, 0.125, 0.375, 0.125, 0.375, 0.189, 0.5, 0.189, 0.5, 0.125, 0.7672, 0.542, 0.7672, 0.561, 0.8322, 0.561, 0.8322, 0.542, 0.125, 0.542, 0.125, 0.561, 0.1678, 0.561, 0.1678, 0.542, 0.5753, 0.542, 0.5753, 0.561, 0.6525, 0.561, 0.6525, 0.542, 0.25, 0.542, 0.25, 0.561, 0.3475, 0.561, 0.3475, 0.542, 0.5, 0.542, 0.5, 0.561, 0.5523, 0.561, 0.5523, 0.542, 0.375, 0.542, 0.375, 0.561, 0.5, 0.561, 0.5, 0.542, 0.3687, 0.542, 0.3687, 0.561, 0.375, 0.561, 0.375, 0.542, 0.2328, 0.542, 0.2328, 0.561, 0.25, 0.561, 0.25, 0.542, 0.8322, 0.542, 0.8322, 0.561, 0.8765, 0.5605, 0.8763, 0.5413, 0.6525, 0.542, 0.6525, 0.561, 0.75, 0.561, 0.75, 0.542, 0.1678, 0.542, 0.1678, 0.561, 0.2328, 0.561, 0.2328, 0.542, 0.75, 0.542, 0.75, 0.561, 0.7672, 0.561, 0.7672, 0.542, 0.1678, 0.5, 0.1678, 0.542, 0.2328, 0.542, 0.2328, 0.5, 0.7501, 0.4974, 0.75, 0.542, 0.7672, 0.542, 0.7675, 0.4977, 0.1678, 0.625, 0.1678, 0.7105, 0.2328, 0.7105, 0.2328, 0.625, 0.75, 0.625, 0.75, 0.7105, 0.7672, 0.7105, 0.7672, 0.625, 0.5, 0.875, 0.5, 0.8922, 0.5523, 0.8922, 0.5523, 0.875, 0.75, 0.7105, 0.7501, 0.7527, 0.7675, 0.7524, 0.7672, 0.7105, 0.75, 0.561, 0.75, 0.625, 0.7672, 0.625, 0.7672, 0.561, 0.375, 0.875, 0.375, 0.8922, 0.5, 0.8922, 0.5, 0.875, 0.5, 0.2928, 0.5, 0.3578, 0.5523, 0.3578, 0.5523, 0.2928, 0.375, 0.2928, 0.375, 0.3578, 0.5, 0.3578, 0.5, 0.2928, 0.1678, 0.561, 0.1678, 0.625, 0.2328, 0.625, 0.2328, 0.561, 0.1678, 0.7105, 0.1678, 0.75, 0.2328, 0.75, 0.2328, 0.7105, 0.3475, 0.542, 0.3475, 0.561, 0.3687, 0.561, 0.3687, 0.542, 0.5523, 0.542, 0.5523, 0.561, 0.5753, 0.561, 0.5753, 0.542, 0.3475, 0.5, 0.3475, 0.542, 0.3687, 0.542, 0.3687, 0.5, 0.5523, 0.5, 0.5523, 0.542, 0.5753, 0.542, 0.5752, 0.4997, 0.3475, 0.625, 0.3475, 0.7105, 0.3687, 0.7105, 0.3687, 0.625, 0.5523, 0.625, 0.5523, 0.7105, 0.5753, 0.7105, 0.5753, 0.625, 0.5523, 0.7105, 0.5523, 0.75, 0.5752, 0.7503, 0.5753, 0.7105, 0.5523, 0.561, 0.5523, 0.625, 0.5753, 0.625, 0.5753, 0.561, 0.375, 0.75, 0.375, 0.7563, 0.5, 0.7563, 0.5, 0.75, 0.5, 0.75, 0.5, 0.7563, 0.5523, 0.7563, 0.5523, 0.75, 0.375, 0.4725, 0.375, 0.4937, 0.5, 0.4937, 0.5, 0.4725, 0.3475, 0.561, 0.3475, 0.625, 0.3687, 0.625, 0.3687, 0.561, 0.3475, 0.7105, 0.3475, 0.75, 0.3687, 0.75, 0.3687, 0.7105, 0.5, 0.4725, 0.5, 0.4937, 0.5523, 0.4937, 0.5523, 0.4725])
me_cube.materials.append(mat_pillow)
me_cube.use_remesh_preserve_volume = False
me_cube.use_remesh_preserve_attributes = False
me_cube.use_mirror_vertex_groups = False
me_cube.update()
me_cube_001 = bpy.data.meshes.new('Cube.001')
me_cube_001.from_pydata([(0.03478, 0.6272, 0.5704), (0.03426, 0.6157, 0.6266), (0.07542, 1.228, 0.8627), (0.07543, 1.204, 0.894), (0.835, 0.5824, 0.5446), (0.8394, 0.5763, 0.6325), (0.8837, 1.199, 0.8324), (0.8837, 1.175, 0.8637), (0.05759, 1.033, 0.5757), (0.03271, 0.5821, 0.5669), (0.05882, 0.9476, 0.6914), (0.07552, 1.21, 0.8865), (0.4794, 1.221, 0.8375), (0.4802, 1.13, 0.9593), (0.8838, 1.181, 0.8562), (0.8658, 1.003, 0.5454), (0.8671, 0.918, 0.6611), (0.8365, 0.551, 0.5914), (0.4388, 0.6198, 0.5451), (0.4432, 0.5756, 0.6611), (0.4642, 0.8443, 0.7967), (0.4617, 1.018, 0.5606), (0.44, 0.5534, 0.5818), (0.8667, 0.9431, 0.627), (0.4804, 1.158, 0.9242), (0.05846, 0.9726, 0.6573), (0.7702, 1.122, 0.9564), (0.7453, 0.6016, 0.5408), (0.7947, 1.209, 0.8257), (0.7331, 0.5652, 0.6625), (0.7537, 0.8643, 0.7558), (0.7771, 1.006, 0.5488), (0.7325, 0.5429, 0.5907), (0.7773, 1.146, 0.9209), (0.2137, 1.23, 0.8475), (0.2087, 0.5907, 0.668), (0.2458, 1.148, 0.9629), (0.1742, 0.6297, 0.555), (0.2293, 0.8898, 0.7623), (0.1961, 1.027, 0.5705), (0.2002, 0.5676, 0.5892), (0.237, 1.169, 0.9332), (0.04233, 0.7342, 0.5746), (0.8571, 0.6552, 0.6563), (0.04492, 0.6779, 0.659), (0.857, 0.7053, 0.5657), (0.4515, 0.6246, 0.69), (0.4463, 0.7197, 0.5584), (0.8531, 0.6591, 0.6167), (0.04361, 0.6884, 0.6398), (0.7408, 0.6228, 0.6902), (0.7624, 0.7078, 0.5547), (0.1806, 0.7294, 0.5683), (0.2165, 0.6483, 0.6964), (0.07078, 1.072, 0.8948), (0.8778, 1.127, 0.7488), (0.06955, 1.157, 0.7791), (0.8789, 1.042, 0.8646), (0.4757, 0.9991, 0.9588), (0.4737, 1.142, 0.764), (0.8786, 1.068, 0.8304), (0.07042, 1.097, 0.8607), (0.789, 1.131, 0.7522), (0.7653, 1.012, 0.9275), (0.208, 1.152, 0.7739), (0.2409, 1.038, 0.934), (0.04961, 0.799, 0.6968), (0.8607, 0.827, 0.5567), (0.04888, 0.8135, 0.6669), (0.04858, 0.8564, 0.575), (0.8578, 0.769, 0.6702), (0.4558, 0.7266, 0.7494), (0.4526, 0.8418, 0.5593), (0.8579, 0.784, 0.6408), (0.7451, 0.7322, 0.7413), (0.7684, 0.8301, 0.5522), (0.187, 0.8515, 0.5692), (0.2207, 0.7577, 0.7477)], [], [(61, 54, 3, 11), (33, 26, 7, 14), (48, 43, 5, 17), (40, 35, 1, 9), (51, 45, 4, 27), (53, 44, 1, 35), (50, 46, 19, 29), (63, 58, 20, 30), (65, 54, 10, 38), (52, 47, 18, 37), (64, 59, 21, 39), (62, 55, 15, 31), (37, 40, 9, 0), (27, 32, 22, 18), (32, 29, 19, 22), (45, 48, 17, 4), (55, 60, 23, 15), (60, 57, 16, 23), (28, 33, 14, 6), (34, 41, 24, 12), (41, 36, 13, 24), (56, 61, 11, 2), (69, 68, 25, 8), (68, 66, 10, 25), (12, 24, 33, 28), (17, 5, 29, 32), (4, 17, 32, 27), (59, 62, 31, 21), (57, 63, 30, 16), (43, 50, 29, 5), (47, 51, 27, 18), (24, 13, 26, 33), (11, 3, 36, 41), (2, 11, 41, 34), (18, 22, 40, 37), (56, 64, 39, 8), (42, 52, 37, 0), (58, 65, 38, 20), (46, 53, 35, 19), (22, 19, 35, 40), (71, 77, 53, 46), (69, 76, 52, 42), (72, 75, 51, 47), (70, 74, 50, 43), (9, 1, 44, 49), (0, 9, 49, 42), (67, 73, 48, 45), (76, 72, 47, 52), (74, 71, 46, 50), (77, 66, 44, 53), (75, 67, 45, 51), (73, 70, 43, 48), (13, 36, 65, 58), (2, 34, 64, 56), (7, 26, 63, 57), (12, 28, 62, 59), (8, 25, 61, 56), (14, 7, 57, 60), (6, 14, 60, 55), (28, 6, 55, 62), (34, 12, 59, 64), (36, 3, 54, 65), (26, 13, 58, 63), (25, 10, 54, 61), (23, 16, 70, 73), (31, 15, 67, 75), (38, 10, 66, 77), (30, 20, 71, 74), (39, 21, 72, 76), (15, 23, 73, 67), (16, 30, 74, 70), (21, 31, 75, 72), (8, 39, 76, 69), (20, 38, 77, 71), (49, 44, 66, 68), (42, 49, 68, 69)])
me_cube_001.polygons.foreach_set('use_smooth', [True] * 76)
_uv = me_cube_001.uv_layers.new(name='UVMap')
_uv.uv.foreach_set('vector', [0.5, 0.208, 0.5523, 0.208, 0.5523, 0.25, 0.5, 0.25, 0.5, 0.4725, 0.5523, 0.4725, 0.5523, 0.5, 0.5, 0.5, 0.5, 0.7194, 0.5523, 0.7194, 0.5523, 0.75, 0.5, 0.75, 0.5, 0.9572, 0.5523, 0.9572, 0.5523, 1.0, 0.5, 1.0, 0.3475, 0.7194, 0.375, 0.7194, 0.375, 0.75, 0.3475, 0.75, 0.8323, 0.7198, 0.876, 0.7199, 0.875, 0.75, 0.8328, 0.7514, 0.6523, 0.7198, 0.75, 0.7201, 0.7501, 0.7527, 0.6519, 0.7514, 0.6525, 0.542, 0.75, 0.542, 0.75, 0.625, 0.6525, 0.625, 0.8322, 0.542, 0.8763, 0.5413, 0.8775, 0.625, 0.8322, 0.625, 0.1678, 0.7194, 0.25, 0.7194, 0.25, 0.75, 0.1678, 0.75, 0.1678, 0.542, 0.25, 0.542, 0.25, 0.625, 0.1678, 0.625, 0.3475, 0.542, 0.375, 0.542, 0.375, 0.625, 0.3475, 0.625, 0.375, 0.9572, 0.5, 0.9572, 0.5, 1.0, 0.375, 1.0, 0.375, 0.7775, 0.5, 0.7775, 0.5, 0.875, 0.375, 0.875, 0.5, 0.7775, 0.5523, 0.7775, 0.5523, 0.875, 0.5, 0.875, 0.375, 0.7194, 0.5, 0.7194, 0.5, 0.75, 0.375, 0.75, 0.375, 0.542, 0.5, 0.542, 0.5, 0.625, 0.375, 0.625, 0.5, 0.542, 0.5523, 0.542, 0.5523, 0.625, 0.5, 0.625, 0.375, 0.4725, 0.5, 0.4725, 0.5, 0.5, 0.375, 0.5, 0.375, 0.2928, 0.5, 0.2928, 0.5, 0.375, 0.375, 0.375, 0.5, 0.2928, 0.5523, 0.2928, 0.5523, 0.375, 0.5, 0.375, 0.375, 0.208, 0.5, 0.208, 0.5, 0.25, 0.375, 0.25, 0.375, 0.06925, 0.5, 0.06925, 0.5, 0.125, 0.375, 0.125, 0.5, 0.06925, 0.5523, 0.06925, 0.5523, 0.125, 0.5, 0.125, 0.375, 0.375, 0.5, 0.375, 0.5, 0.4725, 0.375, 0.4725, 0.5, 0.75, 0.5523, 0.75, 0.5523, 0.7775, 0.5, 0.7775, 0.375, 0.75, 0.5, 0.75, 0.5, 0.7775, 0.375, 0.7775, 0.25, 0.542, 0.3475, 0.542, 0.3475, 0.625, 0.25, 0.625, 0.5523, 0.542, 0.6525, 0.542, 0.6525, 0.625, 0.5523, 0.625, 0.5523, 0.7194, 0.6523, 0.7198, 0.6519, 0.7514, 0.5523, 0.75, 0.25, 0.7194, 0.3475, 0.7194, 0.3475, 0.75, 0.25, 0.75, 0.5, 0.375, 0.5523, 0.375, 0.5523, 0.4725, 0.5, 0.4725, 0.5, 0.25, 0.5523, 0.25, 0.5523, 0.2928, 0.5, 0.2928, 0.375, 0.25, 0.5, 0.25, 0.5, 0.2928, 0.375, 0.2928, 0.375, 0.875, 0.5, 0.875, 0.5, 0.9572, 0.375, 0.9572, 0.125, 0.542, 0.1678, 0.542, 0.1678, 0.625, 0.125, 0.625, 0.125, 0.7194, 0.1678, 0.7194, 0.1678, 0.75, 0.125, 0.75, 0.75, 0.542, 0.8322, 0.542, 0.8322, 0.625, 0.75, 0.625, 0.75, 0.7201, 0.8323, 0.7198, 0.8328, 0.7514, 0.7501, 0.7527, 0.5, 0.875, 0.5523, 0.875, 0.5523, 0.9572, 0.5, 0.9572, 0.75, 0.6811, 0.8323, 0.6809, 0.8323, 0.7198, 0.75, 0.7201, 0.125, 0.6807, 0.1678, 0.6807, 0.1678, 0.7194, 0.125, 0.7194, 0.25, 0.6807, 0.3475, 0.6807, 0.3475, 0.7194, 0.25, 0.7194, 0.5523, 0.6807, 0.6524, 0.6809, 0.6523, 0.7198, 0.5523, 0.7194, 0.5, 0.0, 0.5523, 0.0, 0.5523, 0.03055, 0.5, 0.03055, 0.375, 0.0, 0.5, 0.0, 0.5, 0.03055, 0.375, 0.03055, 0.375, 0.6807, 0.5, 0.6807, 0.5, 0.7194, 0.375, 0.7194, 0.1678, 0.6807, 0.25, 0.6807, 0.25, 0.7194, 0.1678, 0.7194, 0.6524, 0.6809, 0.75, 0.6811, 0.75, 0.7201, 0.6523, 0.7198, 0.8323, 0.6809, 0.8766, 0.681, 0.876, 0.7199, 0.8323, 0.7198, 0.3475, 0.6807, 0.375, 0.6807, 0.375, 0.7194, 0.3475, 0.7194, 0.5, 0.6807, 0.5523, 0.6807, 0.5523, 0.7194, 0.5, 0.7194, 0.7501, 0.4974, 0.8328, 0.4987, 0.8322, 0.542, 0.75, 0.542, 0.125, 0.5, 0.1678, 0.5, 0.1678, 0.542, 0.125, 0.542, 0.5523, 0.5, 0.6519, 0.4987, 0.6525, 0.542, 0.5523, 0.542, 0.25, 0.5, 0.3475, 0.5, 0.3475, 0.542, 0.25, 0.542, 0.375, 0.125, 0.5, 0.125, 0.5, 0.208, 0.375, 0.208, 0.5, 0.5, 0.5523, 0.5, 0.5523, 0.542, 0.5, 0.542, 0.375, 0.5, 0.5, 0.5, 0.5, 0.542, 0.375, 0.542, 0.3475, 0.5, 0.375, 0.5, 0.375, 0.542, 0.3475, 0.542, 0.1678, 0.5, 0.25, 0.5, 0.25, 0.542, 0.1678, 0.542, 0.8328, 0.4987, 0.875, 0.5, 0.8763, 0.5413, 0.8322, 0.542, 0.6519, 0.4987, 0.7501, 0.4974, 0.75, 0.542, 0.6525, 0.542, 0.5, 0.125, 0.5523, 0.125, 0.5523, 0.208, 0.5, 0.208, 0.5, 0.625, 0.5523, 0.625, 0.5523, 0.6807, 0.5, 0.6807, 0.3475, 0.625, 0.375, 0.625, 0.375, 0.6807, 0.3475, 0.6807, 0.8322, 0.625, 0.8775, 0.625, 0.8766, 0.681, 0.8323, 0.6809, 0.6525, 0.625, 0.75, 0.625, 0.75, 0.6811, 0.6524, 0.6809, 0.1678, 0.625, 0.25, 0.625, 0.25, 0.6807, 0.1678, 0.6807, 0.375, 0.625, 0.5, 0.625, 0.5, 0.6807, 0.375, 0.6807, 0.5523, 0.625, 0.6525, 0.625, 0.6524, 0.6809, 0.5523, 0.6807, 0.25, 0.625, 0.3475, 0.625, 0.3475, 0.6807, 0.25, 0.6807, 0.125, 0.625, 0.1678, 0.625, 0.1678, 0.6807, 0.125, 0.6807, 0.75, 0.625, 0.8322, 0.625, 0.8323, 0.6809, 0.75, 0.6811, 0.5, 0.03055, 0.5523, 0.03055, 0.5523, 0.06925, 0.5, 0.06925, 0.375, 0.03055, 0.5, 0.03055, 0.5, 0.06925, 0.375, 0.06925])
me_cube_001.materials.append(mat_pillow)
me_cube_001.use_remesh_preserve_volume = False
me_cube_001.use_remesh_preserve_attributes = False
me_cube_001.use_mirror_vertex_groups = False
me_cube_001.update()
me_plane_001 = bpy.data.meshes.new('Plane.001')
me_plane_001.from_pydata([(0.9039, -1.187, 0.5129), (0.8138, -1.186, 0.603), (0.8138, -1.277, 0.5133), (0.8775, -1.186, 0.5766), (0.8658, -1.238, 0.5651), (0.8138, -1.25, 0.5769), (0.8775, -1.25, 0.5132), (0.8138, 0.2087, 0.5956), (0.9039, 0.2094, 0.5055), (0.8775, 0.2093, 0.5692), (0.9039, -1.187, 0.4071), (0.8138, -1.277, 0.4074), (0.9039, 0.2091, 0.3996), (0.8775, -1.251, 0.4121), (0.8138, -0.5991, 0.5993), (0.8775, -0.5988, 0.5729), (0.9039, -0.5989, 0.5092), (0.9039, -0.5991, 0.4033), (0.8775, 0.1669, 0.5694), (0.9039, 0.167, 0.5057), (0.8138, 0.1664, 0.5958), (0.9039, 0.1667, 0.3998), (0.8555, -1.178, 0.5039), (0.8049, -1.178, 0.5546), (0.8048, -1.228, 0.5042), (0.8427, -1.178, 0.5418), (0.8369, -1.21, 0.5362), (0.8052, -1.215, 0.5419), (0.8427, -1.215, 0.5044), (0.804, 0.2087, 0.5466), (0.8549, 0.2093, 0.4958), (0.8421, 0.2092, 0.5339), (0.8548, -1.177, 0.407), (0.8042, -1.228, 0.4072), (0.8539, 0.2091, 0.3996), (0.8421, -1.215, 0.412), (0.8042, -0.5994, 0.5502), (0.8422, -0.599, 0.5376), (0.8549, -0.5989, 0.4995), (0.8539, -0.5991, 0.4033), (0.8422, 0.1668, 0.534), (0.8549, 0.1669, 0.4959), (0.8042, 0.1663, 0.5467), (0.8539, 0.1667, 0.3998), (0.0, -1.278, 0.5133), (0.0, -1.188, 0.603), (0.0, -1.251, 0.5769), (-0.9039, -1.187, 0.5129), (-0.8138, -1.186, 0.603), (-0.8138, -1.277, 0.5133), (-0.8775, -1.186, 0.5766), (-0.8658, -1.238, 0.5651), (-0.8138, -1.25, 0.5769), (-0.8775, -1.25, 0.5132), (0.0, 0.338, 0.5956), (-0.8138, 0.3463, 0.5956), (-0.9039, 0.347, 0.5055), (-0.8775, 0.3469, 0.5692), (0.0, -1.278, 0.4074), (-0.9039, -1.187, 0.4071), (-0.8138, -1.277, 0.4074), (-0.9039, 0.3467, 0.3996), (-0.8775, -1.251, 0.4121), (-0.8138, -0.5991, 0.5993), (-0.8775, -0.5988, 0.5729), (-0.9039, -0.5989, 0.5092), (0.0, -0.6039, 0.5883), (-0.9039, -0.5991, 0.4033), (-0.8775, 0.3045, 0.5694), (-0.9039, 0.3046, 0.5057), (-0.8138, 0.304, 0.5958), (0.0, 0.2957, 0.5953), (-0.9039, 0.3043, 0.3998), (0.0, -1.229, 0.5034), (0.0, -1.178, 0.5539), (0.0, -1.216, 0.5414), (-0.8555, -1.178, 0.5039), (-0.8049, -1.178, 0.5546), (-0.8048, -1.228, 0.5042), (-0.8427, -1.178, 0.5418), (-0.8369, -1.21, 0.5362), (-0.8052, -1.215, 0.5419), (-0.8427, -1.215, 0.5044), (0.0, 0.3381, 0.5456), (-0.804, 0.3463, 0.5466), (-0.8549, 0.3469, 0.4958), (-0.8421, 0.3468, 0.5339), (0.0, -1.228, 0.4072), (-0.8548, -1.177, 0.407), (-0.8042, -1.228, 0.4072), (-0.8539, 0.3467, 0.3996), (-0.8421, -1.215, 0.412), (-0.8042, -0.5994, 0.5502), (-0.8422, -0.599, 0.5376), (-0.8549, -0.5989, 0.4995), (0.0, -0.6042, 0.5383), (-0.8539, -0.5991, 0.4033), (-0.8422, 0.3044, 0.534), (-0.8549, 0.3045, 0.4959), (-0.8042, 0.3039, 0.5467), (0.0, 0.2958, 0.5453), (-0.8539, 0.3043, 0.3998), (0.4069, 0.277, 0.5956), (0.4069, -1.277, 0.5133), (0.4069, -1.251, 0.5769), (0.4069, -1.187, 0.603), (0.4069, -1.278, 0.4074), (0.4069, -0.6015, 0.5938), (0.4069, 0.2347, 0.5955), (0.402, 0.277, 0.5461), (0.4024, -1.229, 0.5038), (0.4026, -1.216, 0.5417), (0.4025, -1.178, 0.5542), (0.4021, -1.228, 0.4072), (0.4021, -0.6018, 0.5443), (0.4021, 0.2347, 0.546)], [], [(108, 20, 7, 102), (106, 11, 2, 103), (0, 3, 4, 6), (1, 5, 4, 3), (2, 6, 4, 5), (14, 1, 3, 15), (15, 3, 0, 16), (103, 2, 5, 104), (104, 5, 1, 105), (21, 12, 8, 19), (2, 11, 13, 6), (6, 13, 10, 0), (10, 17, 16, 0), (18, 15, 16, 19), (20, 14, 15, 18), (105, 1, 14, 107), (7, 20, 18, 9), (9, 18, 19, 8), (17, 21, 19, 16), (107, 14, 20, 108), (115, 109, 29, 42), (113, 110, 24, 33), (22, 28, 26, 25), (23, 25, 26, 27), (24, 27, 26, 28), (36, 37, 25, 23), (37, 38, 22, 25), (110, 111, 27, 24), (111, 112, 23, 27), (43, 41, 30, 34), (24, 28, 35, 33), (28, 22, 32, 35), (32, 22, 38, 39), (40, 41, 38, 37), (42, 40, 37, 36), (112, 114, 36, 23), (29, 31, 40, 42), (31, 30, 41, 40), (39, 38, 41, 43), (114, 115, 42, 36), (7, 9, 31, 29), (9, 8, 30, 31), (102, 7, 29, 109), (17, 10, 32, 39), (106, 58, 87, 113), (8, 12, 34, 30), (13, 11, 33, 35), (10, 13, 35, 32), (21, 17, 39, 43), (12, 21, 43, 34), (71, 54, 55, 70), (58, 44, 49, 60), (47, 53, 51, 50), (48, 50, 51, 52), (49, 52, 51, 53), (63, 64, 50, 48), (64, 65, 47, 50), (44, 46, 52, 49), (46, 45, 48, 52), (72, 69, 56, 61), (49, 53, 62, 60), (53, 47, 59, 62), (59, 47, 65, 67), (68, 69, 65, 64), (70, 68, 64, 63), (45, 66, 63, 48), (55, 57, 68, 70), (57, 56, 69, 68), (67, 65, 69, 72), (66, 71, 70, 63), (100, 99, 84, 83), (87, 89, 78, 73), (76, 79, 80, 82), (77, 81, 80, 79), (78, 82, 80, 81), (92, 77, 79, 93), (93, 79, 76, 94), (73, 78, 81, 75), (75, 81, 77, 74), (101, 90, 85, 98), (78, 89, 91, 82), (82, 91, 88, 76), (88, 96, 94, 76), (97, 93, 94, 98), (99, 92, 93, 97), (74, 77, 92, 95), (84, 99, 97, 86), (86, 97, 98, 85), (96, 101, 98, 94), (95, 92, 99, 100), (55, 84, 86, 57), (57, 86, 85, 56), (54, 83, 84, 55), (67, 96, 88, 59), (60, 89, 87, 58), (56, 85, 90, 61), (62, 91, 89, 60), (59, 88, 91, 62), (72, 101, 96, 67), (61, 90, 101, 72), (11, 106, 113, 33), (54, 102, 109, 83), (95, 100, 115, 114), (74, 95, 114, 112), (75, 74, 112, 111), (73, 75, 111, 110), (87, 73, 110, 113), (100, 83, 109, 115), (66, 107, 108, 71), (45, 105, 107, 66), (46, 104, 105, 45), (44, 103, 104, 46), (58, 106, 103, 44), (71, 108, 102, 54)])
me_plane_001.polygons.foreach_set('use_smooth', [True] * 114)
me_plane_001.polygons.foreach_set('material_index', [1, 1, 1, 1, 1, 1, 1, 1, 1, 1, 1, 1, 1, 1, 1, 1, 1, 1, 1, 1, 1, 1, 1, 1, 1, 1, 1, 1, 1, 1, 1, 1, 1, 1, 1, 1, 1, 1, 1, 1, 1, 1, 1, 1, 1, 1, 1, 1, 1, 1, 1, 1, 1, 1, 1, 1, 1, 1, 1, 1, 1, 1, 1, 1, 1, 1, 1, 1, 1, 1, 1, 1, 1, 1, 1, 1, 1, 1, 1, 1, 1, 1, 1, 1, 1, 1, 1, 1, 1, 1, 1, 1, 1, 1, 1, 1, 1, 1, 1, 1, 1, 1, 1, 1, 1, 1, 1, 1, 1, 1, 1, 1, 1, 1])
_uv = me_plane_001.uv_layers.new(name='UVMap')
_uv.uv.foreach_set('vector', [0.1172, 0.687, 0.1152, 0.8741, 0.09397, 0.8741, 0.09606, 0.687, 0.9059, 1.139, 0.9056, 0.9705, 0.9055, 0.9, 0.9058, 0.7, 0.8604, 0.9005, 0.8603, 0.8818, 0.8863, 0.8849, 0.8923, 0.9003, 0.8603, 0.8718, 0.8922, 0.88, 0.8863, 0.8849, 0.8603, 0.8818, 0.9055, 0.9, 0.8923, 0.9003, 0.8863, 0.8849, 0.8922, 0.88, 0.5667, 0.873, 0.8603, 0.8718, 0.8603, 0.8818, 0.5665, 0.8828, 0.5665, 0.8828, 0.8603, 0.8818, 0.8604, 0.9005, 0.5666, 0.9015, 0.9058, 0.7, 0.9055, 0.9, 0.8922, 0.88, 0.8925, 0.69, 0.8925, 0.69, 0.8922, 0.88, 0.8603, 0.8718, 0.8606, 0.6859, 0.115, 0.9697, 0.09378, 0.9698, 0.09364, 0.9026, 0.1148, 0.9025, 0.9055, 0.9, 0.9056, 0.9705, 0.8924, 0.967, 0.8923, 0.9003, 0.8923, 0.9003, 0.8924, 0.967, 0.8605, 0.9677, 0.8604, 0.9005, 0.8605, 0.9677, 0.5667, 0.9687, 0.5666, 0.9015, 0.8604, 0.9005, 0.1149, 0.8839, 0.5665, 0.8828, 0.5666, 0.9015, 0.1148, 0.9025, 0.1152, 0.8741, 0.5667, 0.873, 0.5665, 0.8828, 0.1149, 0.8839, 0.8606, 0.6859, 0.8603, 0.8718, 0.5667, 0.873, 0.5679, 0.6864, 0.09397, 0.8741, 0.1152, 0.8741, 0.1149, 0.8839, 0.09367, 0.8839, 0.09367, 0.8839, 0.1149, 0.8839, 0.1148, 0.9025, 0.09364, 0.9026, 0.5667, 0.9687, 0.115, 0.9697, 0.1148, 0.9025, 0.5666, 0.9015, 0.5679, 0.6864, 0.5667, 0.873, 0.1152, 0.8741, 0.1172, 0.687, 0.1172, 0.6946, 0.09604, 0.6946, 0.09399, 0.8893, 0.1152, 0.8893, 0.552, 0.7224, 0.4986, 0.7225, 0.4984, 0.9451, 0.552, 0.9448, 0.4985, 0.1061, 0.4982, 0.08516, 0.4807, 0.08837, 0.4776, 0.1059, 0.8939, 0.9452, 0.8939, 0.9661, 0.9115, 0.9629, 0.9147, 0.9453, 0.4984, 0.9451, 0.4775, 0.9453, 0.4807, 0.9629, 0.4982, 0.9661, 0.5739, 0.9448, 0.5737, 0.9658, 0.8939, 0.9661, 0.8939, 0.9452, 0.4799, 0.4262, 0.501, 0.4262, 0.4985, 0.1061, 0.4776, 0.1059, 0.8815, 0.7014, 0.875, 0.6954, 0.8749, 0.8908, 0.8813, 0.9029, 0.875, 0.6954, 0.8561, 0.6934, 0.856, 0.8868, 0.8749, 0.8908, 0.5561, 0.9258, 0.5029, 0.926, 0.503, 0.9494, 0.5562, 0.9493, 0.4984, 0.9451, 0.4982, 0.9661, 0.5494, 0.9658, 0.552, 0.9448, 0.4982, 0.08516, 0.4985, 0.1061, 0.5521, 0.1063, 0.5494, 0.08531, 0.5521, 0.1063, 0.4985, 0.1061, 0.501, 0.4262, 0.5541, 0.4261, 0.4819, 0.9259, 0.5029, 0.926, 0.501, 0.4262, 0.4799, 0.4262, 0.07427, 0.9448, 0.07401, 0.9658, 0.5737, 0.9658, 0.5739, 0.9448, 0.8561, 0.6934, 0.568, 0.694, 0.5668, 0.8881, 0.856, 0.8868, 0.05083, 0.9447, 0.05056, 0.9658, 0.07401, 0.9658, 0.07427, 0.9448, 0.4819, 0.9493, 0.503, 0.9494, 0.5029, 0.926, 0.4819, 0.9259, 0.5541, 0.4261, 0.501, 0.4262, 0.5029, 0.926, 0.5561, 0.9258, 0.568, 0.694, 0.1172, 0.6946, 0.1152, 0.8893, 0.5668, 0.8881, 0.09397, 0.8741, 0.09367, 0.8839, 0.09374, 0.8938, 0.09399, 0.8893, 0.09367, 0.8839, 0.09364, 0.9026, 0.09366, 0.9054, 0.09374, 0.8938, 0.09606, 0.687, 0.09397, 0.8741, 0.09399, 0.8893, 0.09604, 0.6946, 0.5738, 0.9999, 0.8989, 0.9999, 0.8936, 0.9728, 0.5738, 0.9723, 0.9491, 0.725, 0.9494, 0.4999, 0.9218, 0.4999, 0.9217, 0.7224, 0.09364, 0.9026, 0.09378, 0.9698, 0.09378, 0.9342, 0.09366, 0.9054, 0.9341, 0.9853, 0.9488, 0.9501, 0.9216, 0.9448, 0.9146, 0.9658, 0.8989, 0.9999, 0.9341, 0.9853, 0.9146, 0.9658, 0.8936, 0.9728, 0.07406, 0.9999, 0.5738, 0.9999, 0.5738, 0.9723, 0.07406, 0.9723, 0.05061, 0.9999, 0.07406, 0.9999, 0.07406, 0.9723, 0.05061, 0.9723, 0.1193, 0.4999, 0.09815, 0.4999, 0.09396, 0.1258, 0.1152, 0.1258, 0.9062, -0.3077, 0.9061, 0.4999, 0.9055, 0.09989, 0.9056, 0.02007, 0.8604, 0.09943, 0.8923, 0.09959, 0.8863, 0.115, 0.8603, 0.1181, 0.8603, 0.1281, 0.8603, 0.1181, 0.8863, 0.115, 0.8922, 0.1199, 0.9055, 0.09989, 0.8922, 0.1199, 0.8863, 0.115, 0.8923, 0.09959, 0.5667, 0.1269, 0.5665, 0.1171, 0.8603, 0.1181, 0.8603, 0.1281, 0.5665, 0.1171, 0.5666, 0.09837, 0.8604, 0.09943, 0.8603, 0.1181, 0.9061, 0.4999, 0.8928, 0.4999, 0.8922, 0.1199, 0.9055, 0.09989, 0.8928, 0.4999, 0.8609, 0.4999, 0.8603, 0.1281, 0.8922, 0.1199, 0.115, 0.02086, 0.1148, 0.09736, 0.09364, 0.09732, 0.09378, 0.02082, 0.9055, 0.09989, 0.8923, 0.09959, 0.8924, 0.02357, 0.9056, 0.02007, 0.8923, 0.09959, 0.8604, 0.09943, 0.8605, 0.0229, 0.8924, 0.02357, 0.8605, 0.0229, 0.8604, 0.09943, 0.5666, 0.09837, 0.5667, 0.02186, 0.1149, 0.116, 0.1148, 0.09736, 0.5666, 0.09837, 0.5665, 0.1171, 0.1152, 0.1258, 0.1149, 0.116, 0.5665, 0.1171, 0.5667, 0.1269, 0.8609, 0.4999, 0.5691, 0.4999, 0.5667, 0.1269, 0.8603, 0.1281, 0.09396, 0.1258, 0.09367, 0.116, 0.1149, 0.116, 0.1152, 0.1258, 0.09367, 0.116, 0.09364, 0.09732, 0.1148, 0.09736, 0.1149, 0.116, 0.5667, 0.02186, 0.5666, 0.09837, 0.1148, 0.09736, 0.115, 0.02086, 0.5691, 0.4999, 0.1193, 0.4999, 0.1152, 0.1258, 0.5667, 0.1269, 0.1192, 0.4999, 0.1152, 0.1106, 0.09399, 0.1106, 0.0981, 0.4999, 0.552, 0.4999, 0.552, 0.05508, 0.4984, 0.05477, 0.4988, 0.4999, 0.4985, 0.1061, 0.4776, 0.1059, 0.4807, 0.08837, 0.4982, 0.08516, 0.8939, 0.05469, 0.9147, 0.05457, 0.9115, 0.03699, 0.8939, 0.0338, 0.4984, 0.05477, 0.4982, 0.03382, 0.4807, 0.03699, 0.4775, 0.05457, 0.5739, 0.05507, 0.8939, 0.05469, 0.8939, 0.0338, 0.5737, 0.0341, 0.4799, 0.4262, 0.4776, 0.1059, 0.4985, 0.1061, 0.501, 0.4262, 0.8816, 0.4999, 0.8813, 0.09702, 0.8749, 0.1091, 0.8752, 0.4999, 0.8752, 0.4999, 0.8749, 0.1091, 0.856, 0.1131, 0.8563, 0.4999, 0.5561, 0.9258, 0.5562, 0.9493, 0.503, 0.9494, 0.5029, 0.926, 0.4984, 0.05477, 0.552, 0.05508, 0.5494, 0.03411, 0.4982, 0.03382, 0.4982, 0.08516, 0.5494, 0.08531, 0.5521, 0.1063, 0.4985, 0.1061, 0.5521, 0.1063, 0.5541, 0.4261, 0.501, 0.4262, 0.4985, 0.1061, 0.4819, 0.9259, 0.4799, 0.4262, 0.501, 0.4262, 0.5029, 0.926, 0.07427, 0.05512, 0.5739, 0.05507, 0.5737, 0.0341, 0.07401, 0.03409, 0.8563, 0.4999, 0.856, 0.1131, 0.5668, 0.1117, 0.5693, 0.4999, 0.05083, 0.0552, 0.07427, 0.05512, 0.07401, 0.03409, 0.05056, 0.03413, 0.4819, 0.9493, 0.4819, 0.9259, 0.5029, 0.926, 0.503, 0.9494, 0.5541, 0.4261, 0.5561, 0.9258, 0.5029, 0.926, 0.501, 0.4262, 0.5693, 0.4999, 0.5668, 0.1117, 0.1152, 0.1106, 0.1192, 0.4999, 0.09396, 0.1258, 0.09399, 0.1106, 0.09374, 0.1061, 0.09367, 0.116, 0.09367, 0.116, 0.09374, 0.1061, 0.09366, 0.09446, 0.09364, 0.09732, 0.09815, 0.4999, 0.0981, 0.4999, 0.09399, 0.1106, 0.09396, 0.1258, 0.5738, -5.731e-05, 0.5738, 0.0276, 0.8936, 0.02709, 0.8989, -5.737e-05, 0.9488, 0.04977, 0.9216, 0.05508, 0.9218, 0.4999, 0.9494, 0.4999, 0.09364, 0.09732, 0.09366, 0.09446, 0.09378, 0.06565, 0.09378, 0.02082, 0.9341, 0.01454, 0.9146, 0.03411, 0.9216, 0.05508, 0.9488, 0.04977, 0.8989, -5.737e-05, 0.8936, 0.02709, 0.9146, 0.03411, 0.9341, 0.01454, 0.07406, -5.722e-05, 0.07406, 0.0276, 0.5738, 0.0276, 0.5738, -5.731e-05, 0.05061, -5.722e-05, 0.05061, 0.0276, 0.07406, 0.0276, 0.07406, -5.722e-05, 0.9488, 0.9501, 0.9491, 0.725, 0.9217, 0.7224, 0.9216, 0.9448, 0.09815, 0.4999, 0.09606, 0.687, 0.09604, 0.6946, 0.0981, 0.4999, 0.5693, 0.4999, 0.1192, 0.4999, 0.1172, 0.6946, 0.568, 0.694, 0.8563, 0.4999, 0.5693, 0.4999, 0.568, 0.694, 0.8561, 0.6934, 0.8752, 0.4999, 0.8563, 0.4999, 0.8561, 0.6934, 0.875, 0.6954, 0.8816, 0.4999, 0.8752, 0.4999, 0.875, 0.6954, 0.8815, 0.7014, 0.552, 0.4999, 0.4988, 0.4999, 0.4986, 0.7225, 0.552, 0.7224, 0.1192, 0.4999, 0.0981, 0.4999, 0.09604, 0.6946, 0.1172, 0.6946, 0.5691, 0.4999, 0.5679, 0.6864, 0.1172, 0.687, 0.1193, 0.4999, 0.8609, 0.4999, 0.8606, 0.6859, 0.5679, 0.6864, 0.5691, 0.4999, 0.8928, 0.4999, 0.8925, 0.69, 0.8606, 0.6859, 0.8609, 0.4999, 0.9061, 0.4999, 0.9058, 0.7, 0.8925, 0.69, 0.8928, 0.4999, 0.9062, 1.308, 0.9059, 1.139, 0.9058, 0.7, 0.9061, 0.4999, 0.1193, 0.4999, 0.1172, 0.687, 0.09606, 0.687, 0.09815, 0.4999])
me_plane_001.materials.append(mat_material)
me_plane_001.materials.append(mat_covertexture)
me_plane_001.use_remesh_preserve_volume = False
me_plane_001.use_remesh_preserve_attributes = False
me_plane_001.use_mirror_vertex_groups = False
me_plane_001.update()

# ---- objects
ob_bed_frame = bpy.data.objects.new('bed_frame', me_plane_006)
ob_matress = bpy.data.objects.new('matress', me_plane_007)
ob_pillow_left = bpy.data.objects.new('pillow left', me_cube)
ob_pillow_right = bpy.data.objects.new('pillow right', me_cube_001)
ob_blanket = bpy.data.objects.new('Blanket', me_plane_001)

# ---- transforms, parenting, visibility, modifiers, constraints
ob_bed_frame.location = (0.0, 0.0, 0.0)
ob_bed_frame.lineart.crease_threshold = 0.0
_m = ob_bed_frame.modifiers.new('Mirror', 'MIRROR')
_m.use_clip = True
_m = ob_bed_frame.modifiers.new('Auto Smooth', 'NODES')
_m.node_group = ng_auto_smooth
_gi = [s.identifier for s in ng_auto_smooth.interface.items_tree if s.item_type == 'SOCKET' and s.in_out == 'INPUT']
_m[_gi[1]] = 3.142  # Angle
ob_matress.location = (0.0, 0.0, 0.0)
ob_matress.lineart.crease_threshold = 0.0
_m = ob_matress.modifiers.new('Mirror', 'MIRROR')
_m.use_clip = True
_m = ob_matress.modifiers.new('Auto Smooth', 'NODES')
_m.node_group = ng_auto_smooth
_gi = [s.identifier for s in ng_auto_smooth.interface.items_tree if s.item_type == 'SOCKET' and s.in_out == 'INPUT']
_m[_gi[1]] = 3.142  # Angle
ob_pillow_left.location = (0.0, 0.0, 0.0)
ob_pillow_left.lineart.crease_threshold = 0.0
_m = ob_pillow_left.modifiers.new('Subdivision', 'SUBSURF')
_m.uv_smooth = 'PRESERVE_CORNERS'
_m.show_only_control_edges = False
_m = ob_pillow_left.modifiers.new('Auto Smooth', 'NODES')
_m.node_group = ng_auto_smooth
_gi = [s.identifier for s in ng_auto_smooth.interface.items_tree if s.item_type == 'SOCKET' and s.in_out == 'INPUT']
_m[_gi[1]] = 3.142  # Angle
ob_pillow_right.location = (0.0, 0.0, 0.0)
ob_pillow_right.lineart.crease_threshold = 0.0
_m = ob_pillow_right.modifiers.new('Subdivision', 'SUBSURF')
_m.uv_smooth = 'PRESERVE_CORNERS'
_m.show_only_control_edges = False
_m.use_creases = False
_m = ob_pillow_right.modifiers.new('Auto Smooth', 'NODES')
_m.node_group = ng_auto_smooth
_gi = [s.identifier for s in ng_auto_smooth.interface.items_tree if s.item_type == 'SOCKET' and s.in_out == 'INPUT']
_m[_gi[1]] = 3.142  # Angle
ob_blanket.location = (0.0, 0.0, 0.0)
ob_blanket.lineart.crease_threshold = 0.0
_m = ob_blanket.modifiers.new('Auto Smooth', 'NODES')
_m.node_group = ng_auto_smooth
_gi = [s.identifier for s in ng_auto_smooth.interface.items_tree if s.item_type == 'SOCKET' and s.in_out == 'INPUT']
_m[_gi[1]] = 3.142  # Angle

# ---- collection membership
col_053_054_bed.objects.link(ob_bed_frame)
col_053_054_bed.objects.link(ob_matress)
col_053_054_bed.objects.link(ob_pillow_left)
col_053_054_bed.objects.link(ob_pillow_right)
col_053_054_bed.objects.link(ob_blanket)

# ---- scene / render settings (as saved in the file)
scene.frame_start = 1; scene.frame_end = 250; scene.frame_set(1)
scene.render.engine = 'BLENDER_EEVEE_NEXT'
scene.cycles.samples = 128
scene.cycles.sampling_pattern = 'TABULATED_SOBOL'
scene.cycles.use_adaptive_sampling = False
scene.cycles.use_light_tree = False
scene.view_settings.view_transform = 'Filmic'
bpy.context.view_layer.update()

# ---- added for rendering (the .blend has no active camera and no usable light): camera, sun
cam_auto = bpy.data.cameras.new('AutoCamera')
cam_auto.lens = 50.0
cam_auto.sensor_width = 36.0
cam_auto.clip_end = 1000.0
ob_auto_camera = bpy.data.objects.new('AutoCamera', cam_auto)
scene.collection.objects.link(ob_auto_camera)
ob_auto_camera.location = (3.29816, -3.95006, 3.22589)
ob_auto_camera.rotation_euler = (1.09748, -7.21219e-08, 0.694738)
scene.camera = ob_auto_camera
light_auto_sun = bpy.data.lights.new('AutoSun', 'SUN')
light_auto_sun.energy = 3.0
light_auto_sun.angle = 0.0523599
ob_auto_sun = bpy.data.objects.new('AutoSun', light_auto_sun)
scene.collection.objects.link(ob_auto_sun)
ob_auto_sun.rotation_euler = (0.872665, 0.174533, 0.523599)
bpy.context.view_layer.update()
